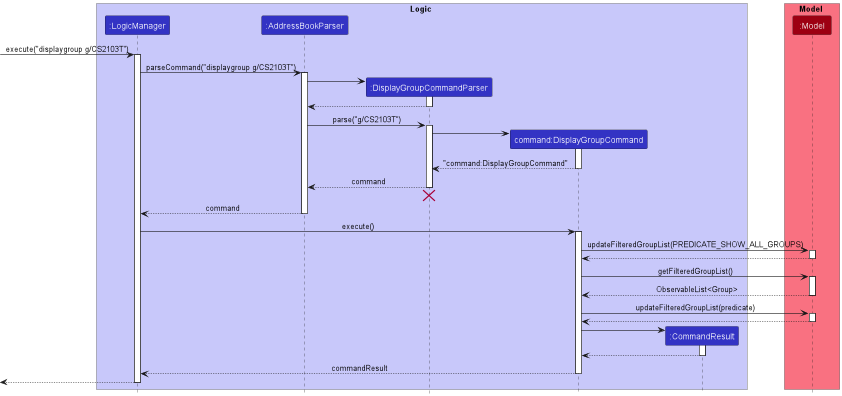

The diagram above was rendered by PlantUML. Its source (embedded in the PNG):
@startuml
!include style.puml

box Logic LOGIC_COLOR_T1
participant ":LogicManager" as LogicManager LOGIC_COLOR
participant ":AddressBookParser" as AddressBookParser LOGIC_COLOR
participant ":DisplayGroupCommandParser" as DisplayGroupCommandParser LOGIC_COLOR
participant "command:DisplayGroupCommand" as DisplayGroupCommand LOGIC_COLOR
participant ":CommandResult" as CommandResult LOGIC_COLOR
end box

box Model MODEL_COLOR_T1
participant ":Model" as Model MODEL_COLOR
end box

[-> LogicManager : execute("displaygroup g/CS2103T")
activate LogicManager

LogicManager -> AddressBookParser : parseCommand("displaygroup g/CS2103T")
activate AddressBookParser

create DisplayGroupCommandParser
AddressBookParser -> DisplayGroupCommandParser
activate DisplayGroupCommandParser
return

AddressBookParser -> DisplayGroupCommandParser : parse("g/CS2103T")
activate DisplayGroupCommandParser

create DisplayGroupCommand
DisplayGroupCommandParser -> DisplayGroupCommand
activate DisplayGroupCommand

return "command:DisplayGroupCommand"

deactivate DisplayGroupCommand

DisplayGroupCommandParser --> AddressBookParser : command
deactivate DisplayGroupCommandParser
DisplayGroupCommandParser -[hidden]-> AddressBookParser
destroy DisplayGroupCommandParser

AddressBookParser --> LogicManager : command
deactivate AddressBookParser

LogicManager -> DisplayGroupCommand : execute()
activate DisplayGroupCommand

DisplayGroupCommand -> Model : updateFilteredGroupList(PREDICATE_SHOW_ALL_GROUPS)
activate Model
return

DisplayGroupCommand -> Model : getFilteredGroupList()
activate Model
return ObservableList<Group>

DisplayGroupCommand -> Model : updateFilteredGroupList(predicate)
activate Model
return

create CommandResult
DisplayGroupCommand -> CommandResult
activate CommandResult

CommandResult --> DisplayGroupCommand
deactivate CommandResult

DisplayGroupCommand --> LogicManager : commandResult
deactivate DisplayGroupCommand

[<-- LogicManager
deactivate LogicManager

@enduml